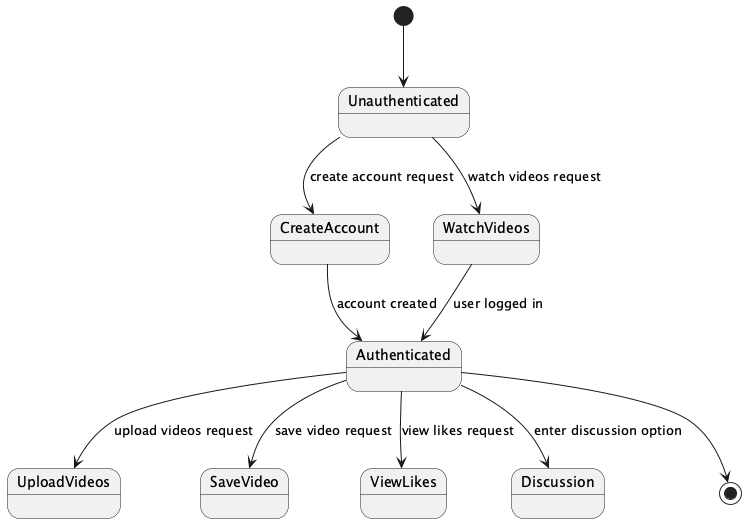

The diagram above was rendered by PlantUML. Its source (embedded in the PNG):
@startuml
[*] --> Unauthenticated
Unauthenticated --> CreateAccount : create account request
CreateAccount --> Authenticated : account created
Unauthenticated --> WatchVideos : watch videos request
WatchVideos --> Authenticated : user logged in
Authenticated --> UploadVideos : upload videos request
Authenticated --> SaveVideo : save video request
Authenticated --> ViewLikes : view likes request
Authenticated --> Discussion : enter discussion option
Authenticated --> [*]
@enduml